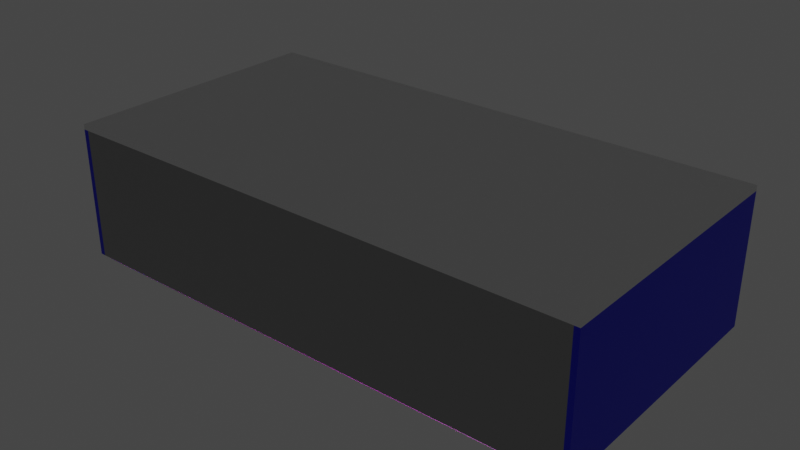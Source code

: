 # Source: classroom.blend  (saved by Blender 3.6.13; exported with 4.5.12 LTS)
import bpy
from mathutils import Matrix  # noqa: F401  (used for matrix-valued properties, if any)

bpy.ops.wm.read_factory_settings(use_empty=True)
scene = bpy.context.scene
scene.name = 'Scene'

# ---- collections
col_base_sala = bpy.data.collections.new('Base Sala'); scene.collection.children.link(col_base_sala)
col_quadro = bpy.data.collections.new('Quadro'); scene.collection.children.link(col_quadro)

# ---- images (referenced by path relative to the original .blend; pixels are not part of the script)
import os
ASSET_DIR = os.environ.get("B2B_ASSET_DIR", "")  # directory of the original .blend (textures are referenced by path, not embedded)
HERE = os.path.dirname(os.path.abspath(__file__))  # packed textures are extracted next to this script under _unpacked/

def load_image(name, relpath, width, height, colorspace="sRGB"):
    """Load a texture the original file referenced (path relative to the .blend, or extracted next to this script)."""
    p = next((c for c in (os.path.join(HERE, relpath), os.path.join(ASSET_DIR, relpath)) if relpath and os.path.exists(c)), "")
    if p:
        img = bpy.data.images.load(p, check_existing=True)
        img.name = name
    else:  # same state as the original file: an image datablock whose file is absent (Cycles renders it pink)
        img = bpy.data.images.new(name, width, height)
        img.source = "FILE"
        img.filepath = "//" + (relpath or name)
    img.colorspace_settings.name = colorspace
    return img
img_pisotexture_png = load_image('PisoTexture.png', 'PisoTexture.png', 1024, 1024, 'sRGB')

# ---- materials (node trees are filled in below, after node groups)
mat_pisomat = bpy.data.materials.new('PisoMat')
mat_pisomat.alpha_threshold = 0.0
mat_pisomat.use_transparent_shadow = False
mat_pisomat.roughness = 0.5
mat_pisomat.line_color = (0.0, 0.0, 0.0, 1.0)
mat_material = bpy.data.materials.new('Material')
mat_material.use_transparent_shadow = False
mat_paredemat1 = bpy.data.materials.new('ParedeMat1')
mat_paredemat1.use_transparent_shadow = False
mat_paredemat2 = bpy.data.materials.new('ParedeMat2')
mat_paredemat2.use_transparent_shadow = False
mat_tetomat = bpy.data.materials.new('TetoMat')
mat_tetomat.use_transparent_shadow = False
mat_boardmat = bpy.data.materials.new('BoardMAT')
mat_boardmat.use_transparent_shadow = False
mat_boardframemat = bpy.data.materials.new('BoardFrameMat')
mat_boardframemat.use_transparent_shadow = False

# ---- material node trees
mat_pisomat.use_nodes = True; mat_pisomat.node_tree.nodes.clear()
_N = mat_pisomat.node_tree.nodes; _L = mat_pisomat.node_tree.links
n0 = _N.new('ShaderNodeOutputMaterial'); n0.name = 'Material Output'; n0.location = (300, 300)
n1 = _N.new('ShaderNodeBsdfPrincipled'); n1.name = 'Principled BSDF'; n1.location = (10, 300)
n1.distribution = 'GGX'
n1.subsurface_method = 'RANDOM_WALK_SKIN'
n1.inputs[3].default_value = 1.45
n1.inputs[27].default_value = (0.0, 0.0, 0.0, 1.0)
n1.inputs[28].default_value = 1.0
_L.new(n1.outputs[0], n0.inputs[0])
n0.is_active_output = True
mat_material.use_nodes = True; mat_material.node_tree.nodes.clear()
_N = mat_material.node_tree.nodes; _L = mat_material.node_tree.links
n0 = _N.new('ShaderNodeBsdfPrincipled'); n0.name = 'Principled BSDF'; n0.location = (10, 300)
n0.distribution = 'GGX'
n0.subsurface_method = 'RANDOM_WALK_SKIN'
n0.inputs[3].default_value = 1.45
n0.inputs[27].default_value = (0.0, 0.0, 0.0, 1.0)
n0.inputs[28].default_value = 1.0
n1 = _N.new('ShaderNodeOutputMaterial'); n1.name = 'Material Output'; n1.location = (300, 300)
n2 = _N.new('ShaderNodeTexImage'); n2.name = 'Image Texture'; n2.location = (-797, 215)
n2.image = img_pisotexture_png
n3 = _N.new('ShaderNodeTexCoord'); n3.name = 'Texture Coordinate'; n3.location = (-1276, 220)
n4 = _N.new('ShaderNodeMapping'); n4.name = 'Mapping'; n4.location = (-1017, 221)
n4.inputs[1].default_value = (1.0, -1.28, 0.0)
n4.inputs[3].default_value = (32.0, 19.0, 1.0)
_L.new(n0.outputs[0], n1.inputs[0])
_L.new(n2.outputs[0], n0.inputs[0])
_L.new(n4.outputs[0], n2.inputs[0])
_L.new(n3.outputs[2], n4.inputs[0])
n1.is_active_output = True
mat_paredemat1.use_nodes = True; mat_paredemat1.node_tree.nodes.clear()
_N = mat_paredemat1.node_tree.nodes; _L = mat_paredemat1.node_tree.links
n0 = _N.new('ShaderNodeBsdfPrincipled'); n0.name = 'Principled BSDF'; n0.location = (10, 300)
n0.distribution = 'GGX'
n0.subsurface_method = 'RANDOM_WALK_SKIN'
n0.inputs[0].default_value = (0.00397, 0.004714, 0.8, 1.0)
n0.inputs[3].default_value = 1.45
n0.inputs[27].default_value = (0.0, 0.0, 0.0, 1.0)
n0.inputs[28].default_value = 1.0
n1 = _N.new('ShaderNodeOutputMaterial'); n1.name = 'Material Output'; n1.location = (300, 300)
_L.new(n0.outputs[0], n1.inputs[0])
n1.is_active_output = True
mat_paredemat2.use_nodes = True; mat_paredemat2.node_tree.nodes.clear()
_N = mat_paredemat2.node_tree.nodes; _L = mat_paredemat2.node_tree.links
n0 = _N.new('ShaderNodeBsdfPrincipled'); n0.name = 'Principled BSDF'; n0.location = (10, 300)
n0.distribution = 'GGX'
n0.subsurface_method = 'RANDOM_WALK_SKIN'
n0.inputs[0].default_value = (0.3264, 0.3264, 0.3264, 1.0)
n0.inputs[3].default_value = 1.45
n0.inputs[27].default_value = (0.0, 0.0, 0.0, 1.0)
n0.inputs[28].default_value = 1.0
n1 = _N.new('ShaderNodeOutputMaterial'); n1.name = 'Material Output'; n1.location = (300, 300)
_L.new(n0.outputs[0], n1.inputs[0])
n1.is_active_output = True
mat_tetomat.use_nodes = True; mat_tetomat.node_tree.nodes.clear()
_N = mat_tetomat.node_tree.nodes; _L = mat_tetomat.node_tree.links
n0 = _N.new('ShaderNodeBsdfPrincipled'); n0.name = 'Principled BSDF'; n0.location = (10, 300)
n0.distribution = 'GGX'
n0.subsurface_method = 'RANDOM_WALK_SKIN'
n0.inputs[3].default_value = 1.45
n0.inputs[27].default_value = (0.0, 0.0, 0.0, 1.0)
n0.inputs[28].default_value = 1.0
n1 = _N.new('ShaderNodeOutputMaterial'); n1.name = 'Material Output'; n1.location = (300, 300)
_L.new(n0.outputs[0], n1.inputs[0])
n1.is_active_output = True
mat_boardmat.use_nodes = True; mat_boardmat.node_tree.nodes.clear()
_N = mat_boardmat.node_tree.nodes; _L = mat_boardmat.node_tree.links
n0 = _N.new('ShaderNodeBsdfPrincipled'); n0.name = 'Principled BSDF'; n0.location = (10, 300)
n0.distribution = 'GGX'
n0.subsurface_method = 'RANDOM_WALK_SKIN'
n0.inputs[0].default_value = (1.0, 1.0, 1.0, 1.0)
n0.inputs[1].default_value = 0.5
n0.inputs[2].default_value = 0.4521
n0.inputs[3].default_value = 1.45
n0.inputs[13].default_value = 1.0
n0.inputs[20].default_value = 0.0
n0.inputs[27].default_value = (0.0, 0.0, 0.0, 1.0)
n0.inputs[28].default_value = 1.0
n1 = _N.new('ShaderNodeOutputMaterial'); n1.name = 'Material Output'; n1.location = (300, 300)
_L.new(n0.outputs[0], n1.inputs[0])
n1.is_active_output = True
mat_boardframemat.use_nodes = True; mat_boardframemat.node_tree.nodes.clear()
_N = mat_boardframemat.node_tree.nodes; _L = mat_boardframemat.node_tree.links
n0 = _N.new('ShaderNodeBsdfPrincipled'); n0.name = 'Principled BSDF'; n0.location = (10, 300)
n0.distribution = 'GGX'
n0.subsurface_method = 'RANDOM_WALK_SKIN'
n0.inputs[0].default_value = (0.1653, 0.1653, 0.1653, 1.0)
n0.inputs[1].default_value = 1.0
n0.inputs[3].default_value = 1.45
n0.inputs[27].default_value = (0.0, 0.0, 0.0, 1.0)
n0.inputs[28].default_value = 1.0
n1 = _N.new('ShaderNodeOutputMaterial'); n1.name = 'Material Output'; n1.location = (300, 300)
_L.new(n0.outputs[0], n1.inputs[0])
n1.is_active_output = True

# ---- world
world_world = bpy.data.worlds.new('World'); scene.world = world_world
world_world.use_nodes = True; world_world.node_tree.nodes.clear()
_N = world_world.node_tree.nodes; _L = world_world.node_tree.links
n0 = _N.new('ShaderNodeOutputWorld'); n0.name = 'World Output'; n0.location = (300, 300)
n1 = _N.new('ShaderNodeBackground'); n1.name = 'Background'; n1.location = (10, 300)
n1.inputs[0].default_value = (0.05088, 0.05088, 0.05088, 1.0)
_L.new(n1.outputs[0], n0.inputs[0])
n0.is_active_output = True
world_world.color = (0.05088, 0.05088, 0.05088)
world_world.use_sun_shadow = False
world_world.sun_shadow_jitter_overblur = 0.0

# ---- lights
light_point = bpy.data.lights.new('Point', 'POINT')
light_point.transmission_factor = 0.0
light_point.energy = 500.0
light_point.shadow_maximum_resolution = 0.006
light_point.use_absolute_resolution = True

# ---- meshes
me_cube = bpy.data.meshes.new('Cube')
me_cube.from_pydata([(10.0, -5.0, 0.0), (-10.0, -5.0, 0.0), (10.0, 5.0, 0.0), (-10.0, 5.0, 0.0)], [], [(2, 3, 1, 0)])
me_cube.polygons.foreach_set('material_index', [1])
_uv = me_cube.uv_layers.new(name='UVMap')
_uv.uv.foreach_set('vector', [0.6275, 0.5048, 0.8725, 0.5048, 0.8725, 0.7452, 0.6275, 0.7452])
me_cube.materials.append(mat_pisomat)
me_cube.materials.append(mat_material)
me_cube.use_mirror_vertex_groups = False
me_cube.update()
me_cube_001 = bpy.data.meshes.new('Cube.001')
me_cube_001.from_pydata([(-0.1, -5.2, 0.2), (-0.1, -5.2, 5.2), (-0.1, 5.2, 0.2), (-0.1, 5.2, 5.2), (0.1, -5.2, 0.2), (0.1, -5.2, 5.2), (0.1, 5.2, 0.2), (0.1, 5.2, 5.2)], [], [(0, 1, 3, 2), (2, 3, 7, 6), (6, 7, 5, 4), (4, 5, 1, 0), (2, 6, 4, 0), (7, 3, 1, 5)])
_uv = me_cube_001.uv_layers.new(name='UVMap')
_uv.uv.foreach_set('vector', [0.375, 0.0, 0.625, 0.0, 0.625, 0.25, 0.375, 0.25, 0.375, 0.25, 0.625, 0.25, 0.625, 0.5, 0.375, 0.5, 0.375, 0.5, 0.625, 0.5, 0.625, 0.75, 0.375, 0.75, 0.375, 0.75, 0.625, 0.75, 0.625, 1.0, 0.375, 1.0, 0.125, 0.5, 0.375, 0.5, 0.375, 0.75, 0.125, 0.75, 0.625, 0.5, 0.875, 0.5, 0.875, 0.75, 0.625, 0.75])
me_cube_001.materials.append(mat_paredemat1)
me_cube_001.update()
me_cube_002 = bpy.data.meshes.new('Cube.002')
me_cube_002.from_pydata([(-0.1, -5.2, 0.2), (-0.1, -5.2, 5.2), (-0.1, 5.2, 0.2), (-0.1, 5.2, 5.2), (0.1, -5.2, 0.2), (0.1, -5.2, 5.2), (0.1, 5.2, 0.2), (0.1, 5.2, 5.2)], [], [(0, 1, 3, 2), (2, 3, 7, 6), (6, 7, 5, 4), (4, 5, 1, 0), (2, 6, 4, 0), (7, 3, 1, 5)])
_uv = me_cube_002.uv_layers.new(name='UVMap')
_uv.uv.foreach_set('vector', [0.375, 0.0, 0.625, 0.0, 0.625, 0.25, 0.375, 0.25, 0.375, 0.25, 0.625, 0.25, 0.625, 0.5, 0.375, 0.5, 0.375, 0.5, 0.625, 0.5, 0.625, 0.75, 0.375, 0.75, 0.375, 0.75, 0.625, 0.75, 0.625, 1.0, 0.375, 1.0, 0.125, 0.5, 0.375, 0.5, 0.375, 0.75, 0.125, 0.75, 0.625, 0.5, 0.875, 0.5, 0.875, 0.75, 0.625, 0.75])
me_cube_002.materials.append(mat_paredemat1)
me_cube_002.update()
me_cube_003 = bpy.data.meshes.new('Cube.003')
me_cube_003.from_pydata([(-10.0, -0.1, 0.2), (-10.0, -0.1, 5.2), (-10.0, 0.1, 0.2), (-10.0, 0.1, 5.2), (10.0, -0.1, 0.2), (10.0, -0.1, 5.2), (10.0, 0.1, 0.2), (10.0, 0.1, 5.2)], [], [(0, 1, 3, 2), (2, 3, 7, 6), (6, 7, 5, 4), (4, 5, 1, 0), (2, 6, 4, 0), (7, 3, 1, 5)])
_uv = me_cube_003.uv_layers.new(name='UVMap')
_uv.uv.foreach_set('vector', [0.375, 0.0, 0.625, 0.0, 0.625, 0.25, 0.375, 0.25, 0.375, 0.25, 0.625, 0.25, 0.625, 0.5, 0.375, 0.5, 0.375, 0.5, 0.625, 0.5, 0.625, 0.75, 0.375, 0.75, 0.375, 0.75, 0.625, 0.75, 0.625, 1.0, 0.375, 1.0, 0.125, 0.5, 0.375, 0.5, 0.375, 0.75, 0.125, 0.75, 0.625, 0.5, 0.875, 0.5, 0.875, 0.75, 0.625, 0.75])
me_cube_003.materials.append(mat_paredemat2)
me_cube_003.update()
me_cube_004 = bpy.data.meshes.new('Cube.004')
me_cube_004.from_pydata([(-10.0, -0.1, 0.2), (-10.0, -0.1, 5.2), (-10.0, 0.1, 0.2), (-10.0, 0.1, 5.2), (10.0, -0.1, 0.2), (10.0, -0.1, 5.2), (10.0, 0.1, 0.2), (10.0, 0.1, 5.2)], [], [(0, 1, 3, 2), (2, 3, 7, 6), (6, 7, 5, 4), (4, 5, 1, 0), (2, 6, 4, 0), (7, 3, 1, 5)])
_uv = me_cube_004.uv_layers.new(name='UVMap')
_uv.uv.foreach_set('vector', [0.375, 0.0, 0.625, 0.0, 0.625, 0.25, 0.375, 0.25, 0.375, 0.25, 0.625, 0.25, 0.625, 0.5, 0.375, 0.5, 0.375, 0.5, 0.625, 0.5, 0.625, 0.75, 0.375, 0.75, 0.375, 0.75, 0.625, 0.75, 0.625, 1.0, 0.375, 1.0, 0.125, 0.5, 0.375, 0.5, 0.375, 0.75, 0.125, 0.75, 0.625, 0.5, 0.875, 0.5, 0.875, 0.75, 0.625, 0.75])
me_cube_004.materials.append(mat_paredemat2)
me_cube_004.update()
me_cube_005 = bpy.data.meshes.new('Cube.005')
me_cube_005.from_pydata([(10.0, 5.0, 0.2), (10.2, 5.2, 0.0), (10.0, -5.0, 0.2), (10.2, -5.2, 0.0), (-10.0, 5.0, 0.2), (-10.2, 5.2, 0.0), (-10.0, -5.0, 0.2), (-10.2, -5.2, 0.0), (10.2, -5.2, 0.2), (-10.2, -5.2, 0.2), (10.2, 5.2, 0.2), (-10.2, 5.2, 0.2)], [], [(0, 4, 6, 2), (3, 8, 9, 7), (7, 9, 11, 5), (5, 1, 3, 7), (1, 10, 8, 3), (5, 11, 10, 1), (2, 6, 9, 8), (0, 2, 8, 10), (6, 4, 11, 9), (4, 0, 10, 11)])
_uv = me_cube_005.uv_layers.new(name='UVMap')
_uv.uv.foreach_set('vector', [0.6275, 0.5048, 0.8725, 0.5048, 0.8725, 0.7452, 0.6275, 0.7452, 0.375, 0.75, 0.625, 0.75, 0.625, 1.0, 0.375, 1.0, 0.375, 0.0, 0.625, 0.0, 0.625, 0.25, 0.375, 0.25, 0.125, 0.5, 0.375, 0.5, 0.375, 0.75, 0.125, 0.75, 0.375, 0.5, 0.625, 0.5, 0.625, 0.75, 0.375, 0.75, 0.375, 0.25, 0.625, 0.25, 0.625, 0.5, 0.375, 0.5, 0.6275, 0.7452, 0.8725, 0.7452, 0.875, 0.75, 0.625, 0.75, 0.6275, 0.5048, 0.6275, 0.7452, 0.625, 0.75, 0.625, 0.5, 0.8725, 0.7452, 0.8725, 0.5048, 0.875, 0.5, 0.875, 0.75, 0.8725, 0.5048, 0.6275, 0.5048, 0.625, 0.5, 0.875, 0.5])
me_cube_005.materials.append(mat_tetomat)
me_cube_005.use_mirror_vertex_groups = False
me_cube_005.update()
me_cube_006 = bpy.data.meshes.new('Cube.006')
me_cube_006.from_pydata([(-1.0, -1.0, -1.0), (-1.0, -1.0, 1.0), (-1.0, 1.0, -1.0), (-1.0, 1.0, 1.0), (1.0, -1.0, -1.0), (1.0, -1.0, 1.0), (1.0, 1.0, -1.0), (1.0, 1.0, 1.0)], [], [(0, 1, 3, 2), (2, 3, 7, 6), (6, 7, 5, 4), (4, 5, 1, 0), (2, 6, 4, 0), (7, 3, 1, 5)])
_uv = me_cube_006.uv_layers.new(name='UVMap')
_uv.uv.foreach_set('vector', [0.375, 0.0, 0.625, 0.0, 0.625, 0.25, 0.375, 0.25, 0.375, 0.25, 0.625, 0.25, 0.625, 0.5, 0.375, 0.5, 0.375, 0.5, 0.625, 0.5, 0.625, 0.75, 0.375, 0.75, 0.375, 0.75, 0.625, 0.75, 0.625, 1.0, 0.375, 1.0, 0.125, 0.5, 0.375, 0.5, 0.375, 0.75, 0.125, 0.75, 0.625, 0.5, 0.875, 0.5, 0.875, 0.75, 0.625, 0.75])
me_cube_006.materials.append(mat_boardmat)
me_cube_006.update()
me_cube_007 = bpy.data.meshes.new('Cube.007')
me_cube_007.from_pydata([(-1.0, -1.0, -1.0), (-1.0, -1.0, 1.0), (-1.0, 1.0, -1.0), (-1.0, 1.0, 1.0), (1.0, -1.0, -1.0), (1.0, -1.0, 1.0), (1.0, 1.0, -1.0), (1.0, 1.0, 1.0), (-1.0, -1.0, 1.033), (-1.0, 1.0, 1.033), (1.0, 1.0, 1.033), (1.0, -1.0, 1.033), (-1.0, 1.013, 1.0), (-1.0, 1.013, -1.0), (1.0, 1.013, -1.0), (1.0, 1.013, 1.0), (-1.0, 1.013, 1.033), (1.0, 1.013, 1.033), (-1.0, -1.013, -1.0), (-1.0, -1.013, 1.0), (1.0, -1.013, 1.0), (1.0, -1.013, -1.0), (1.0, -1.013, 1.033), (-1.0, -1.013, 1.033), (-1.0, 1.0, -1.033), (-1.0, -1.0, -1.033), (1.0, 1.0, -1.033), (1.0, -1.0, -1.033), (-1.0, -1.013, -1.033), (1.0, -1.013, -1.033), (1.0, 1.013, -1.033), (-1.0, 1.013, -1.033)], [], [(2, 3, 12, 13), (1, 0, 18, 19), (6, 4, 27, 26), (3, 9, 16, 12), (10, 9, 8, 11), (5, 7, 10, 11), (3, 1, 8, 9), (5, 11, 22, 20), (13, 12, 15, 14), (15, 12, 16, 17), (10, 7, 15, 17), (7, 6, 14, 15), (13, 14, 30, 31), (9, 10, 17, 16), (21, 20, 19, 18), (19, 20, 22, 23), (18, 0, 25, 28), (8, 1, 19, 23), (11, 8, 23, 22), (4, 5, 20, 21), (24, 26, 27, 25), (25, 27, 29, 28), (21, 18, 28, 29), (0, 2, 24, 25), (4, 21, 29, 27), (26, 24, 31, 30), (2, 13, 31, 24), (14, 6, 26, 30), (3, 2, 6, 7), (1, 5, 4, 0), (2, 0, 4, 6), (1, 3, 7, 5)])
_uv = me_cube_007.uv_layers.new(name='UVMap')
_uv.uv.foreach_set('vector', [0.375, 0.25, 0.625, 0.25, 0.625, 0.25, 0.375, 0.25, 0.625, 0.0, 0.375, 0.0, 0.375, 0.0, 0.625, 0.0, 0.375, 0.5, 0.375, 0.75, 0.375, 0.75, 0.375, 0.5, 0.625, 0.25, 0.625, 0.25, 0.625, 0.25, 0.625, 0.25, 0.625, 0.5, 0.875, 0.5, 0.875, 0.75, 0.625, 0.75, 0.625, 0.75, 0.625, 0.5, 0.625, 0.5, 0.625, 0.75, 0.625, 0.25, 0.625, 0.0, 0.625, 0.0, 0.625, 0.25, 0.625, 0.75, 0.625, 0.75, 0.625, 0.75, 0.625, 0.75, 0.375, 0.25, 0.625, 0.25, 0.625, 0.5, 0.375, 0.5, 0.625, 0.5, 0.625, 0.25, 0.625, 0.25, 0.625, 0.5, 0.625, 0.5, 0.625, 0.5, 0.625, 0.5, 0.625, 0.5, 0.625, 0.5, 0.375, 0.5, 0.375, 0.5, 0.625, 0.5, 0.375, 0.25, 0.375, 0.5, 0.375, 0.5, 0.375, 0.25, 0.875, 0.5, 0.625, 0.5, 0.625, 0.5, 0.875, 0.5, 0.375, 0.75, 0.625, 0.75, 0.625, 1.0, 0.375, 1.0, 0.625, 1.0, 0.625, 0.75, 0.625, 0.75, 0.625, 1.0, 0.375, 0.0, 0.375, 0.0, 0.375, 0.0, 0.375, 0.0, 0.625, 0.0, 0.625, 0.0, 0.625, 0.0, 0.625, 0.0, 0.625, 0.75, 0.875, 0.75, 0.875, 0.75, 0.625, 0.75, 0.375, 0.75, 0.625, 0.75, 0.625, 0.75, 0.375, 0.75, 0.125, 0.5, 0.375, 0.5, 0.375, 0.75, 0.125, 0.75, 0.125, 0.75, 0.375, 0.75, 0.375, 0.75, 0.125, 0.75, 0.375, 0.75, 0.375, 1.0, 0.375, 1.0, 0.375, 0.75, 0.375, 0.0, 0.375, 0.25, 0.375, 0.25, 0.375, 0.0, 0.375, 0.75, 0.375, 0.75, 0.375, 0.75, 0.375, 0.75, 0.375, 0.5, 0.125, 0.5, 0.125, 0.5, 0.375, 0.5, 0.375, 0.25, 0.375, 0.25, 0.375, 0.25, 0.375, 0.25, 0.375, 0.5, 0.375, 0.5, 0.375, 0.5, 0.375, 0.5, 0.625, 0.25, 0.375, 0.25, 0.375, 0.5, 0.625, 0.5, 0.625, 1.0, 0.625, 0.75, 0.375, 0.75, 0.375, 1.0, 0.125, 0.5, 0.125, 0.75, 0.375, 0.75, 0.375, 0.5, 0.875, 0.75, 0.875, 0.5, 0.625, 0.5, 0.625, 0.75])
me_cube_007.materials.append(mat_boardframemat)
me_cube_007.update()

# ---- objects
ob_piso = bpy.data.objects.new('Piso', me_cube)
ob_parede1 = bpy.data.objects.new('Parede1', me_cube_001)
ob_parede2 = bpy.data.objects.new('Parede2', me_cube_002)
ob_parede3 = bpy.data.objects.new('Parede3', me_cube_003)
ob_parede4 = bpy.data.objects.new('Parede4', me_cube_004)
ob_teto = bpy.data.objects.new('Teto', me_cube_005)
ob_point = bpy.data.objects.new('Point', light_point)
ob_quadro = bpy.data.objects.new('Quadro', me_cube_006)
ob_bordaquadro = bpy.data.objects.new('BordaQuadro', me_cube_007)

# ---- transforms, parenting, visibility, modifiers, constraints
ob_piso.location = (0.0, 0.0, 0.0)
ob_piso.lock_rotations_4d = False
ob_piso.empty_display_type = 'ARROWS'
ob_piso.lineart.crease_threshold = 0.0
ob_parede1.location = (-10.1, 0.0, 0.0)
ob_parede2.location = (10.1, 0.0, 0.0)
ob_parede3.location = (0.0, 5.1, 0.0)
ob_parede4.location = (0.0, -5.1, 0.0)
ob_teto.location = (0.0, 0.0, 5.2)
ob_teto.lock_rotations_4d = False
ob_teto.empty_display_type = 'ARROWS'
ob_teto.lineart.crease_threshold = 0.0
ob_point.location = (3.698, -0.1098, 3.258)
ob_quadro.location = (9.95, 0.0, 2.5)
ob_quadro.scale = (0.025, 4.0, 1.5)
ob_bordaquadro.location = (9.95, 0.0, 2.5)
ob_bordaquadro.scale = (0.025, 4.0, 1.5)

# ---- collection membership
col_base_sala.objects.link(ob_piso)
col_base_sala.objects.link(ob_parede1)
col_base_sala.objects.link(ob_parede2)
col_base_sala.objects.link(ob_parede3)
col_base_sala.objects.link(ob_parede4)
col_base_sala.objects.link(ob_teto)
col_base_sala.objects.link(ob_point)
col_quadro.objects.link(ob_quadro)
col_quadro.objects.link(ob_bordaquadro)

# ---- scene / render settings (as saved in the file)
scene.frame_start = 1; scene.frame_end = 250; scene.frame_set(1)
scene.render.engine = 'BLENDER_EEVEE_NEXT'
scene.cycles.sampling_pattern = 'TABULATED_SOBOL'
scene.view_settings.view_transform = 'Filmic'
bpy.context.view_layer.update()

# ---- added for rendering (the .blend has no active camera): camera
cam_auto = bpy.data.cameras.new('AutoCamera')
cam_auto.lens = 50.0
cam_auto.sensor_width = 36.0
cam_auto.clip_end = 1000.0
ob_auto_camera = bpy.data.objects.new('AutoCamera', cam_auto)
scene.collection.objects.link(ob_auto_camera)
ob_auto_camera.location = (21.767, -26.1204, 20.1136)
ob_auto_camera.rotation_euler = (1.09748, -7.21219e-08, 0.694738)
scene.camera = ob_auto_camera
bpy.context.view_layer.update()
